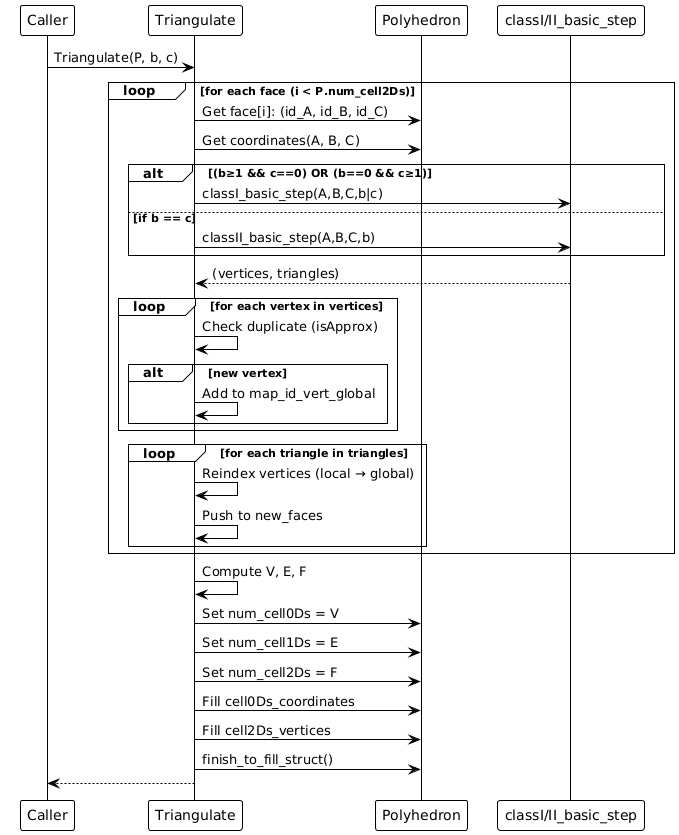

The diagram above was rendered by PlantUML. Its source (embedded in the PNG):
@startuml
!theme plain
participant Caller
participant Triangulate
participant Polyhedron
participant "classI/II_basic_step" as Subdivider

Caller -> Triangulate: Triangulate(P, b, c)

loop for each face (i < P.num_cell2Ds)
    Triangulate -> Polyhedron: Get face[i]: (id_A, id_B, id_C)
    Triangulate -> Polyhedron: Get coordinates(A, B, C)
    
    alt (b≥1 && c==0) OR (b==0 && c≥1)
        Triangulate -> Subdivider: classI_basic_step(A,B,C,b|c)
    else if b == c
        Triangulate -> Subdivider: classII_basic_step(A,B,C,b)
    end
    Subdivider --> Triangulate: (vertices, triangles)
    
    loop for each vertex in vertices
        Triangulate -> Triangulate: Check duplicate (isApprox)
        alt new vertex
            Triangulate -> Triangulate: Add to map_id_vert_global
        end
    end
    
    loop for each triangle in triangles
        Triangulate -> Triangulate: Reindex vertices (local → global)
        Triangulate -> Triangulate: Push to new_faces
    end
end

Triangulate -> Triangulate: Compute V, E, F
Triangulate -> Polyhedron: Set num_cell0Ds = V
Triangulate -> Polyhedron: Set num_cell1Ds = E
Triangulate -> Polyhedron: Set num_cell2Ds = F
Triangulate -> Polyhedron: Fill cell0Ds_coordinates
Triangulate -> Polyhedron: Fill cell2Ds_vertices
Triangulate -> Polyhedron: finish_to_fill_struct()
Triangulate --> Caller:
@enduml